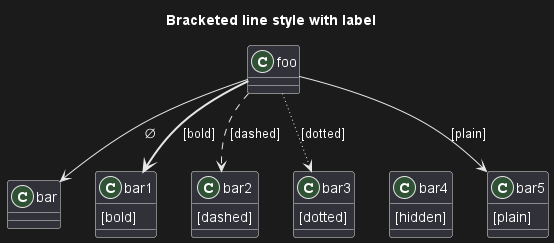

The diagram above was rendered by PlantUML. Its source (embedded in the PNG):
@startuml
title Bracketed line style with label
class foo
class bar
bar1 : [bold]  
bar2 : [dashed]
bar3 : [dotted]
bar4 : [hidden]
bar5 : [plain] 

foo --> bar          : ∅
foo -[bold]-> bar1   : [bold]
foo -[dashed]-> bar2 : [dashed]
foo -[dotted]-> bar3 : [dotted]
foo -[hidden]-> bar4 : [hidden]
foo -[plain]-> bar5  : [plain]

@enduml